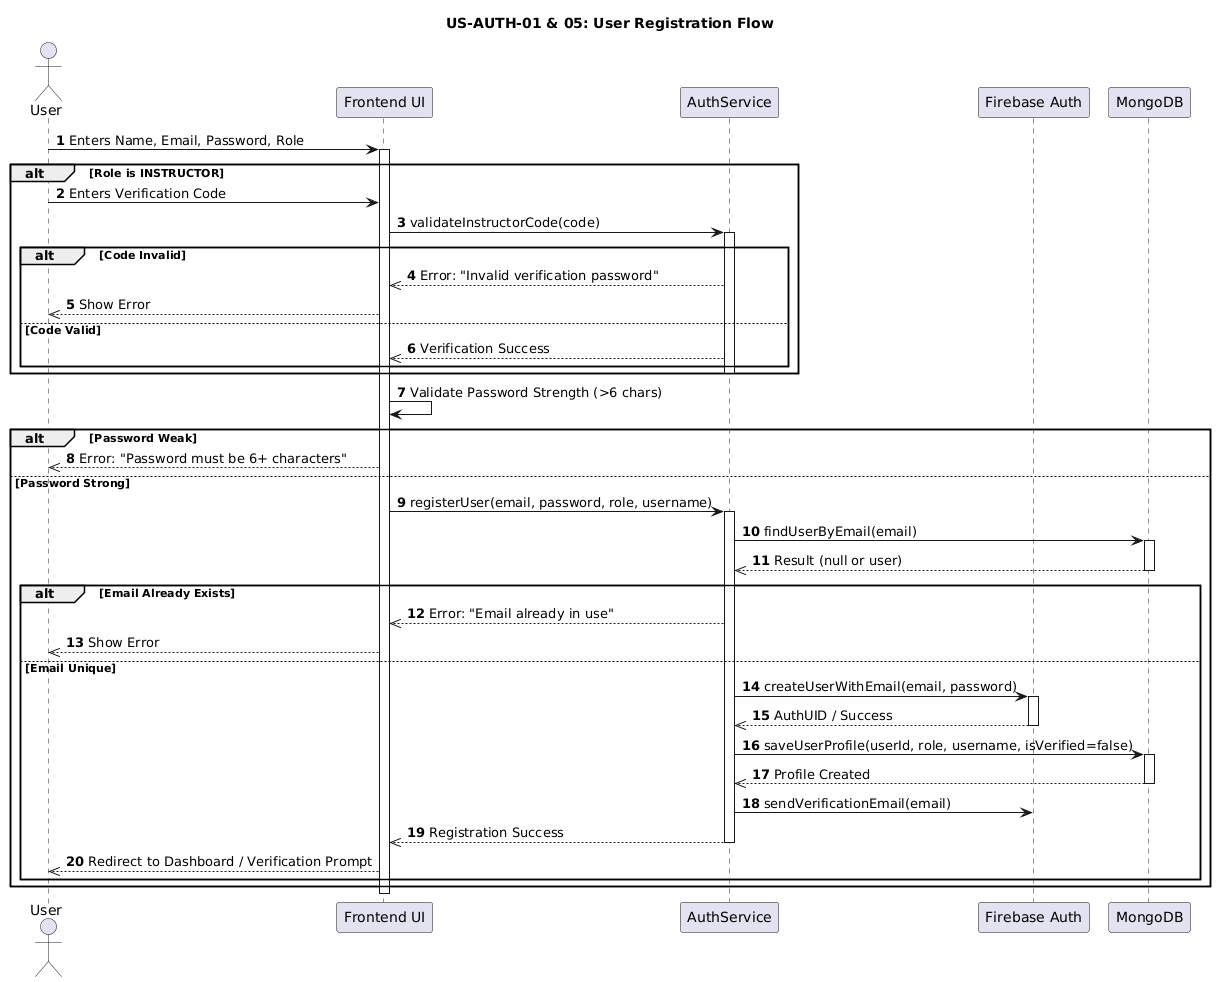

The diagram above was rendered by PlantUML. Its source (embedded in the PNG):
@startuml
autonumber
title US-AUTH-01 & 05: User Registration Flow

actor User
participant "Frontend UI" as UI
participant "AuthService" as Auth
participant "Firebase Auth" as FB
participant "MongoDB" as DB

User -> UI: Enters Name, Email, Password, Role
activate UI

alt Role is INSTRUCTOR
    User -> UI: Enters Verification Code
    UI -> Auth: validateInstructorCode(code)
    activate Auth
    alt Code Invalid
        Auth -->> UI: Error: "Invalid verification password"
        UI -->> User: Show Error
    else Code Valid
        Auth -->> UI: Verification Success
    end
    deactivate Auth
end

UI -> UI: Validate Password Strength (>6 chars)
alt Password Weak
    UI -->> User: Error: "Password must be 6+ characters"
else Password Strong
    UI -> Auth: registerUser(email, password, role, username)
    activate Auth
    
    Auth -> DB: findUserByEmail(email)
    activate DB
    DB -->> Auth: Result (null or user)
    deactivate DB
    
    alt Email Already Exists
        Auth -->> UI: Error: "Email already in use"
        UI -->> User: Show Error
    else Email Unique
        Auth -> FB: createUserWithEmail(email, password)
        activate FB
        FB -->> Auth: AuthUID / Success
        deactivate FB
        
        Auth -> DB: saveUserProfile(userId, role, username, isVerified=false)
        activate DB
        DB -->> Auth: Profile Created
        deactivate DB
        
        Auth -> FB: sendVerificationEmail(email)
        Auth -->> UI: Registration Success
        deactivate Auth
        
        UI -->> User: Redirect to Dashboard / Verification Prompt
    end
end
deactivate UI
@enduml